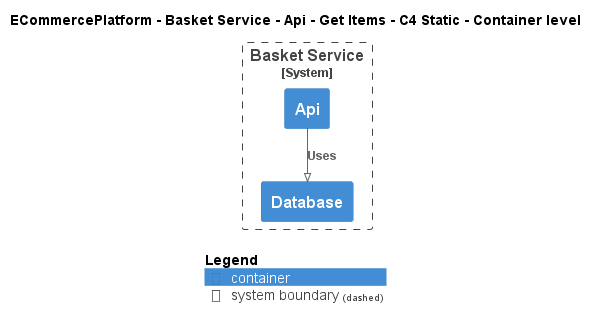

The diagram above was rendered by PlantUML. Its source (embedded in the PNG):
@startuml
!pragma layout smetana
!include ..\..\..\..\..\..\..\.c4s\C4_Container.puml

AddElementTag("c4interflow:lifecycle:new", $bgColor=green, $fontColor=#ffffff, $borderColor=green, $shadowing="False")
AddElementTag("c4interflow:lifecycle:changed", $bgColor=orange, $fontColor=#ffffff, $borderColor=orange, $shadowing="False")
AddElementTag("c4interflow:lifecycle:removed", $bgColor=red, $fontColor=#ffffff, $borderColor=red, $shadowing="False")

AddRelTag("c4interflow:lifecycle:new", $textColor=green, $lineColor=green)
AddRelTag("c4interflow:lifecycle:changed", $textColor=orange, $lineColor=orange)
AddRelTag("c4interflow:lifecycle:removed", $textColor=red, $lineColor=red)

SHOW_PERSON_PORTRAIT()
LAYOUT_TOP_DOWN()

skinparam linetype polyline

title ECommercePlatform - Basket Service - Api - Get Items - C4 Static - Container level


System_Boundary(ECommercePlatform.SoftwareSystems.BasketService, "Basket Service") {
    Container(ECommercePlatform.SoftwareSystems.BasketService.Containers.Api, "Api", "", "")
    Container(ECommercePlatform.SoftwareSystems.BasketService.Containers.Database, "Database", "", "")
}

Rel(ECommercePlatform.SoftwareSystems.BasketService.Containers.Api, ECommercePlatform.SoftwareSystems.BasketService.Containers.Database, "Uses")


SHOW_LEGEND()
@enduml